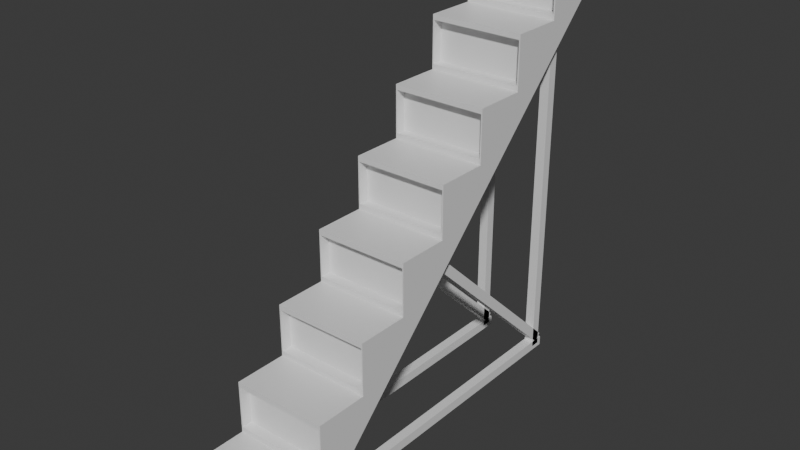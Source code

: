 # Source: stairs.blend  (saved by Blender 5.0.119; exported with 4.5.12 LTS)
import bpy
from mathutils import Matrix  # noqa: F401  (used for matrix-valued properties, if any)

bpy.ops.wm.read_factory_settings(use_empty=True)
scene = bpy.context.scene
scene.name = 'Scene'

# ---- collections
col_collection = bpy.data.collections.new('Collection'); scene.collection.children.link(col_collection)

# ---- materials (node trees are filled in below, after node groups)
mat_darkmetal1 = bpy.data.materials.new('darkmetal1')

# ---- material node trees
mat_darkmetal1.use_nodes = True; mat_darkmetal1.node_tree.nodes.clear()
_N = mat_darkmetal1.node_tree.nodes; _L = mat_darkmetal1.node_tree.links
n0 = _N.new('ShaderNodeBsdfPrincipled'); n0.name = 'Principled BSDF'; n0.location = (-200, 100)
n1 = _N.new('ShaderNodeOutputMaterial'); n1.name = 'Material Output'; n1.location = (200, 100)
_L.new(n0.outputs[0], n1.inputs[0])
n1.is_active_output = True

# ---- world
world_world = bpy.data.worlds.new('World'); scene.world = world_world
world_world.use_nodes = True; world_world.node_tree.nodes.clear()
_N = world_world.node_tree.nodes; _L = world_world.node_tree.links
n0 = _N.new('ShaderNodeOutputWorld'); n0.name = 'World Output'; n0.location = (200, 100)
n1 = _N.new('ShaderNodeBackground'); n1.name = 'Background'; n1.location = (-200, 100)
n1.inputs[0].default_value = (0.05088, 0.05088, 0.05088, 1.0)
_L.new(n1.outputs[0], n0.inputs[0])
n0.is_active_output = True
world_world.color = (0.05088, 0.05088, 0.05088)
world_world.sun_shadow_jitter_overblur = 0.0

# ---- meshes
me_cube_144 = bpy.data.meshes.new('Cube.144')
me_cube_144.from_pydata([(-1.0, -1.0, -1.0), (-1.0, -1.0, 1.0), (-1.0, 1.0, -1.0), (-1.0, 1.0, 1.0), (1.0, -1.0, -1.0), (1.0, -1.0, 1.0), (1.0, 1.0, -1.0), (1.0, 1.0, 1.0)], [], [(0, 1, 3, 2), (2, 3, 7, 6), (6, 7, 5, 4), (4, 5, 1, 0), (2, 6, 4, 0), (7, 3, 1, 5)])
_uv = me_cube_144.uv_layers.new(name='UVMap')
_uv.uv.foreach_set('vector', [0.375, 0.0, 0.625, 0.0, 0.625, 0.25, 0.375, 0.25, 0.375, 0.25, 0.625, 0.25, 0.625, 0.5, 0.375, 0.5, 0.375, 0.5, 0.625, 0.5, 0.625, 0.75, 0.375, 0.75, 0.375, 0.75, 0.625, 0.75, 0.625, 1.0, 0.375, 1.0, 0.125, 0.5, 0.375, 0.5, 0.375, 0.75, 0.125, 0.75, 0.625, 0.5, 0.875, 0.5, 0.875, 0.75, 0.625, 0.75])
me_cube_144.materials.append(mat_darkmetal1)
me_cube_144.update()
me_cube_143 = bpy.data.meshes.new('Cube.143')
me_cube_143.from_pydata([(-1.0, -1.0, -1.0), (-1.0, -1.0, 1.0), (-1.0, 1.0, -1.0), (-1.0, 1.0, 1.0), (1.0, -1.0, -1.0), (1.0, -1.0, 1.0), (1.0, 1.0, -1.0), (1.0, 1.0, 1.0)], [], [(0, 1, 3, 2), (2, 3, 7, 6), (6, 7, 5, 4), (4, 5, 1, 0), (2, 6, 4, 0), (7, 3, 1, 5)])
_uv = me_cube_143.uv_layers.new(name='UVMap')
_uv.uv.foreach_set('vector', [0.375, 0.0, 0.625, 0.0, 0.625, 0.25, 0.375, 0.25, 0.375, 0.25, 0.625, 0.25, 0.625, 0.5, 0.375, 0.5, 0.375, 0.5, 0.625, 0.5, 0.625, 0.75, 0.375, 0.75, 0.375, 0.75, 0.625, 0.75, 0.625, 1.0, 0.375, 1.0, 0.125, 0.5, 0.375, 0.5, 0.375, 0.75, 0.125, 0.75, 0.625, 0.5, 0.875, 0.5, 0.875, 0.75, 0.625, 0.75])
me_cube_143.materials.append(mat_darkmetal1)
me_cube_143.update()
me_cube_142 = bpy.data.meshes.new('Cube.142')
me_cube_142.from_pydata([(-1.0, -1.0, -1.0), (-1.0, -1.0, 1.0), (-1.0, 1.0, -1.0), (-1.0, 1.0, 1.0), (1.0, -1.0, -1.0), (1.0, -1.0, 1.0), (1.0, 1.0, -1.0), (1.0, 1.0, 1.0)], [], [(0, 1, 3, 2), (2, 3, 7, 6), (6, 7, 5, 4), (4, 5, 1, 0), (2, 6, 4, 0), (7, 3, 1, 5)])
_uv = me_cube_142.uv_layers.new(name='UVMap')
_uv.uv.foreach_set('vector', [0.375, 0.0, 0.625, 0.0, 0.625, 0.25, 0.375, 0.25, 0.375, 0.25, 0.625, 0.25, 0.625, 0.5, 0.375, 0.5, 0.375, 0.5, 0.625, 0.5, 0.625, 0.75, 0.375, 0.75, 0.375, 0.75, 0.625, 0.75, 0.625, 1.0, 0.375, 1.0, 0.125, 0.5, 0.375, 0.5, 0.375, 0.75, 0.125, 0.75, 0.625, 0.5, 0.875, 0.5, 0.875, 0.75, 0.625, 0.75])
me_cube_142.materials.append(mat_darkmetal1)
me_cube_142.update()
me_cube_141 = bpy.data.meshes.new('Cube.141')
me_cube_141.from_pydata([(-1.0, -1.0, -1.0), (-1.0, -1.0, 1.0), (-1.0, 1.0, -1.0), (-1.0, 1.0, 1.0), (1.0, -1.0, -1.0), (1.0, -1.0, 1.0), (1.0, 1.0, -1.0), (1.0, 1.0, 1.0)], [], [(0, 1, 3, 2), (2, 3, 7, 6), (6, 7, 5, 4), (4, 5, 1, 0), (2, 6, 4, 0), (7, 3, 1, 5)])
_uv = me_cube_141.uv_layers.new(name='UVMap')
_uv.uv.foreach_set('vector', [0.375, 0.0, 0.625, 0.0, 0.625, 0.25, 0.375, 0.25, 0.375, 0.25, 0.625, 0.25, 0.625, 0.5, 0.375, 0.5, 0.375, 0.5, 0.625, 0.5, 0.625, 0.75, 0.375, 0.75, 0.375, 0.75, 0.625, 0.75, 0.625, 1.0, 0.375, 1.0, 0.125, 0.5, 0.375, 0.5, 0.375, 0.75, 0.125, 0.75, 0.625, 0.5, 0.875, 0.5, 0.875, 0.75, 0.625, 0.75])
me_cube_141.materials.append(mat_darkmetal1)
me_cube_141.update()
me_cube_140 = bpy.data.meshes.new('Cube.140')
me_cube_140.from_pydata([(-1.0, -1.0, -1.0), (-1.0, -1.0, 1.0), (-1.0, 1.0, -1.0), (-1.0, 1.0, 1.0), (1.0, -1.0, -1.0), (1.0, -1.0, 1.0), (1.0, 1.0, -1.0), (1.0, 1.0, 1.0)], [], [(0, 1, 3, 2), (2, 3, 7, 6), (6, 7, 5, 4), (4, 5, 1, 0), (2, 6, 4, 0), (7, 3, 1, 5)])
_uv = me_cube_140.uv_layers.new(name='UVMap')
_uv.uv.foreach_set('vector', [0.375, 0.0, 0.625, 0.0, 0.625, 0.25, 0.375, 0.25, 0.375, 0.25, 0.625, 0.25, 0.625, 0.5, 0.375, 0.5, 0.375, 0.5, 0.625, 0.5, 0.625, 0.75, 0.375, 0.75, 0.375, 0.75, 0.625, 0.75, 0.625, 1.0, 0.375, 1.0, 0.125, 0.5, 0.375, 0.5, 0.375, 0.75, 0.125, 0.75, 0.625, 0.5, 0.875, 0.5, 0.875, 0.75, 0.625, 0.75])
me_cube_140.materials.append(mat_darkmetal1)
me_cube_140.update()
me_cube_139 = bpy.data.meshes.new('Cube.139')
me_cube_139.from_pydata([(-1.0, -1.0, -1.0), (-1.0, -1.0, 1.0), (-1.0, 1.0, -1.0), (-1.0, 1.0, 1.0), (1.0, -1.0, -1.0), (1.0, -1.0, 1.0), (1.0, 1.0, -1.0), (1.0, 1.0, 1.0)], [], [(0, 1, 3, 2), (2, 3, 7, 6), (6, 7, 5, 4), (4, 5, 1, 0), (2, 6, 4, 0), (7, 3, 1, 5)])
_uv = me_cube_139.uv_layers.new(name='UVMap')
_uv.uv.foreach_set('vector', [0.375, 0.0, 0.625, 0.0, 0.625, 0.25, 0.375, 0.25, 0.375, 0.25, 0.625, 0.25, 0.625, 0.5, 0.375, 0.5, 0.375, 0.5, 0.625, 0.5, 0.625, 0.75, 0.375, 0.75, 0.375, 0.75, 0.625, 0.75, 0.625, 1.0, 0.375, 1.0, 0.125, 0.5, 0.375, 0.5, 0.375, 0.75, 0.125, 0.75, 0.625, 0.5, 0.875, 0.5, 0.875, 0.75, 0.625, 0.75])
me_cube_139.materials.append(mat_darkmetal1)
me_cube_139.update()
me_cube_138 = bpy.data.meshes.new('Cube.138')
me_cube_138.from_pydata([(-1.0, -1.0, -1.0), (-1.0, 1.0, 1.0), (1.0, -1.0, -1.0), (1.0, 1.0, 1.0), (-1.0, -1.0, -0.7422), (-1.0, 0.7422, 1.0), (-1.0, -0.7511, -0.7422), (-1.0, -0.7511, -0.4933), (-1.0, -0.5022, -0.4933), (-1.0, -0.5022, -0.2444), (-1.0, -0.2533, -0.2444), (-1.0, -0.2533, 0.004467), (-1.0, -0.004467, 0.004467), (-1.0, -0.004467, 0.2534), (-1.0, 0.2444, 0.2534), (-1.0, 0.2444, 0.5022), (-1.0, 0.4933, 0.5022), (-1.0, 0.4933, 0.7511), (-1.0, 0.7422, 0.7511), (1.0, 0.7422, 1.0), (1.0, -1.0, -0.7422), (1.0, 0.7422, 0.7511), (1.0, 0.4933, 0.7511), (1.0, 0.4933, 0.5022), (1.0, 0.2444, 0.5022), (1.0, 0.2444, 0.2534), (1.0, -0.004467, 0.2534), (1.0, -0.004467, 0.004467), (1.0, -0.2533, 0.004467), (1.0, -0.2533, -0.2444), (1.0, -0.5022, -0.2444), (1.0, -0.5022, -0.4933), (1.0, -0.7511, -0.4933), (1.0, -0.7511, -0.7422), (-1.0, 1.0, 0.8398), (-1.0, -0.8398, -1.0), (-1.0, 0.8507, 0.6904), (-1.0, 0.7096, 0.5494), (-1.0, 0.5755, 0.4152), (-1.0, 0.4468, 0.2866), (-1.0, 0.3223, 0.162), (-1.0, 0.2005, 0.04028), (-1.0, 0.08011, -0.08012), (-1.0, -0.04028, -0.2005), (-1.0, -0.162, -0.3223), (-1.0, -0.2866, -0.4468), (-1.0, -0.4152, -0.5755), (-1.0, -0.5494, -0.7096), (-1.0, -0.6904, -0.8507), (1.0, -0.8398, -1.0), (1.0, 1.0, 0.8398), (1.0, -0.6904, -0.8507), (1.0, -0.5494, -0.7096), (1.0, -0.4152, -0.5755), (1.0, -0.2866, -0.4468), (1.0, -0.162, -0.3223), (1.0, -0.04028, -0.2005), (1.0, 0.08011, -0.08012), (1.0, 0.2005, 0.04028), (1.0, 0.3223, 0.162), (1.0, 0.4468, 0.2866), (1.0, 0.5755, 0.4152), (1.0, 0.7096, 0.5494), (1.0, 0.8507, 0.6904), (0.9749, 0.7422, 0.9749), (-0.9749, 0.7422, 0.9749), (-0.9749, 0.7422, 0.7763), (0.9749, 0.7422, 0.7763), (0.9749, 0.4933, 0.726), (-0.9749, 0.4933, 0.726), (-0.9749, 0.4933, 0.5274), (0.9749, 0.4933, 0.5274), (0.9749, 0.2444, 0.4771), (-0.9749, 0.2444, 0.4771), (-0.9749, 0.2444, 0.2785), (0.9749, 0.2444, 0.2785), (0.9749, -0.004467, 0.2282), (-0.9749, -0.004467, 0.2282), (-0.9749, -0.004467, 0.02961), (0.9749, -0.004467, 0.02961), (0.9749, -0.2533, -0.02068), (-0.9749, -0.2533, -0.02068), (-0.9749, -0.2533, -0.2193), (0.9749, -0.2533, -0.2193), (0.9749, -0.5022, -0.2696), (-0.9749, -0.5022, -0.2696), (-0.9749, -0.5022, -0.4682), (0.9749, -0.5022, -0.4682), (0.9749, -0.7511, -0.5184), (-0.9749, -0.7511, -0.5184), (-0.9749, -0.7511, -0.717), (0.9749, -0.7511, -0.717), (0.9749, -1.0, -0.9749), (0.9749, -1.0, -0.7673), (-0.9749, -1.0, -0.7673), (-0.9749, -1.0, -0.9749), (0.9749, 0.7916, 0.9749), (-0.9749, 0.7916, 0.9749), (0.9749, 0.7916, 0.7763), (-0.9749, 0.7916, 0.7763), (-0.9749, 0.5427, 0.726), (0.9749, 0.5427, 0.726), (0.9749, 0.5427, 0.5274), (-0.9749, 0.5427, 0.5274), (-0.9749, 0.2938, 0.4771), (0.9749, 0.2938, 0.4771), (0.9749, 0.2938, 0.2785), (-0.9749, 0.2938, 0.2785), (-0.9749, 0.04492, 0.2282), (0.9749, 0.04492, 0.2282), (0.9749, 0.04492, 0.02961), (-0.9749, 0.04492, 0.02961), (-0.9749, -0.204, -0.02068), (0.9749, -0.204, -0.02068), (0.9749, -0.204, -0.2193), (-0.9749, -0.204, -0.2193), (-0.9749, -0.4528, -0.2696), (0.9749, -0.4528, -0.2696), (0.9749, -0.4528, -0.4682), (-0.9749, -0.4528, -0.4682), (-0.9749, -0.7017, -0.5184), (0.9749, -0.7017, -0.5184), (0.9749, -0.7017, -0.717), (-0.9749, -0.7017, -0.717), (0.9749, -0.9506, -0.9749), (0.9749, -0.9506, -0.7673), (-0.9749, -0.9506, -0.9749), (-0.9749, -0.9506, -0.7673)], [], [(65, 66, 99, 97), (21, 18, 17, 22), (85, 86, 119, 116), (23, 16, 15, 24), (67, 64, 96, 98), (25, 14, 13, 26), (87, 84, 117, 118), (27, 12, 11, 28), (78, 79, 110, 111), (29, 10, 9, 30), (64, 65, 97, 96), (31, 8, 7, 32), (84, 85, 116, 117), (33, 6, 4, 20), (77, 78, 111, 108), (3, 1, 5, 19), (49, 35, 48, 51), (51, 48, 47, 52), (52, 47, 46, 53), (53, 46, 45, 54), (54, 45, 44, 55), (55, 44, 43, 56), (56, 43, 42, 57), (57, 42, 41, 58), (58, 41, 40, 59), (59, 40, 39, 60), (60, 39, 38, 61), (61, 38, 37, 62), (62, 37, 36, 63), (63, 36, 34, 50), (0, 4, 6, 7, 8, 9, 10, 11, 12, 13, 14, 15, 16, 17, 18, 5, 1, 34, 36, 37, 38, 39, 40, 41, 42, 43, 44, 45, 46, 47, 48, 35), (34, 1, 3, 50), (35, 49, 2, 0), (49, 51, 52, 53, 54, 55, 56, 57, 58, 59, 60, 61, 62, 63, 50, 3, 19, 21, 22, 23, 24, 25, 26, 27, 28, 29, 30, 31, 32, 33, 20, 2), (19, 5, 65, 64), (5, 18, 66, 65), (18, 21, 67, 66), (21, 19, 64, 67), (22, 17, 69, 68), (17, 16, 70, 69), (16, 23, 71, 70), (23, 22, 68, 71), (24, 15, 73, 72), (15, 14, 74, 73), (14, 25, 75, 74), (25, 24, 72, 75), (26, 13, 77, 76), (13, 12, 78, 77), (12, 27, 79, 78), (27, 26, 76, 79), (28, 11, 81, 80), (11, 10, 82, 81), (10, 29, 83, 82), (29, 28, 80, 83), (30, 9, 85, 84), (9, 8, 86, 85), (8, 31, 87, 86), (31, 30, 84, 87), (32, 7, 89, 88), (7, 6, 90, 89), (6, 33, 91, 90), (33, 32, 88, 91), (2, 20, 93, 92), (20, 4, 94, 93), (4, 0, 95, 94), (0, 2, 92, 95), (96, 97, 99, 98), (101, 100, 103, 102), (105, 104, 107, 106), (109, 108, 111, 110), (113, 112, 115, 114), (117, 116, 119, 118), (121, 120, 123, 122), (124, 125, 127, 126), (92, 93, 125, 124), (72, 73, 104, 105), (86, 87, 118, 119), (66, 67, 98, 99), (95, 92, 124, 126), (75, 72, 105, 106), (93, 94, 127, 125), (73, 74, 107, 104), (80, 81, 112, 113), (94, 95, 126, 127), (74, 75, 106, 107), (83, 80, 113, 114), (81, 82, 115, 112), (88, 89, 120, 121), (68, 69, 100, 101), (82, 83, 114, 115), (91, 88, 121, 122), (71, 68, 101, 102), (89, 90, 123, 120), (69, 70, 103, 100), (76, 77, 108, 109), (90, 91, 122, 123), (70, 71, 102, 103), (79, 76, 109, 110)])
_uv = me_cube_138.uv_layers.new(name='UVMap')
_uv.uv.foreach_set('vector', [0.875, 0.5322, 0.875, 0.5322, 0.875, 0.5322, 0.875, 0.5322, 0.6146, 0.5322, 0.875, 0.5322, 0.875, 0.5633, 0.6146, 0.5633, 0.4694, 1.0, 0.4383, 1.0, 0.4383, 1.0, 0.4694, 1.0, 0.6043, 0.5633, 0.875, 0.5633, 0.875, 0.5944, 0.6043, 0.5944, 0.6146, 0.5322, 0.625, 0.5322, 0.625, 0.5322, 0.6146, 0.5322, 0.5939, 0.5944, 0.875, 0.5944, 0.875, 0.6256, 0.5939, 0.6256, 0.4383, 0.7293, 0.4694, 0.7293, 0.4694, 0.7293, 0.4383, 0.7293, 0.5835, 0.7085, 0.625, 1.0, 0.5006, 1.0, 0.5006, 0.7189, 0.875, 0.75, 0.5835, 0.7085, 0.5835, 0.7085, 0.875, 0.75, 0.4694, 0.7189, 0.4694, 1.0, 0.4694, 1.0, 0.4694, 0.7293, 0.625, 0.5322, 0.875, 0.5322, 0.875, 0.5322, 0.625, 0.5322, 0.4383, 0.7293, 0.4383, 1.0, 0.4383, 1.0, 0.4383, 0.7396, 0.4694, 0.7293, 0.4694, 1.0, 0.4694, 1.0, 0.4694, 0.7293, 0.4072, 0.7396, 0.4072, 1.0, 0.4072, 1.0, 0.4072, 0.75, 0.875, 0.6256, 0.875, 0.75, 0.875, 0.75, 0.875, 0.6256, 0.625, 0.5, 0.875, 0.5, 0.875, 0.5322, 0.625, 0.5322, 0.375, 0.73, 0.125, 0.73, 0.125, 0.7113, 0.3813, 0.7136, 0.3813, 0.7136, 0.125, 0.7113, 0.125, 0.6937, 0.3873, 0.6987, 0.3873, 0.6987, 0.125, 0.6937, 0.125, 0.6769, 0.3931, 0.6853, 0.3931, 0.6853, 0.125, 0.6769, 0.125, 0.6608, 0.3989, 0.6716, 0.3989, 0.6716, 0.125, 0.6608, 0.125, 0.6453, 0.4053, 0.659, 0.4053, 0.659, 0.125, 0.6453, 0.125, 0.63, 0.4145, 0.6447, 0.4145, 0.6447, 0.125, 0.63, 0.125, 0.5, 0.4267, 0.5517, 0.4267, 0.5517, 0.4325, 0.1925, 0.505, 0.2167, 0.5197, 0.5395, 0.5197, 0.5395, 0.505, 0.2167, 0.5203, 0.2218, 0.534, 0.5303, 0.534, 0.5303, 0.5203, 0.2218, 0.5358, 0.2269, 0.5466, 0.5239, 0.5466, 0.5239, 0.5358, 0.2269, 0.5519, 0.2323, 0.5603, 0.5181, 0.5603, 0.5181, 0.5519, 0.2323, 0.5687, 0.2379, 0.5737, 0.5123, 0.5737, 0.5123, 0.5687, 0.2379, 0.5863, 0.2438, 0.5886, 0.5063, 0.5886, 0.5063, 0.5863, 0.2438, 0.605, 0.25, 0.605, 0.5, 0.375, 0.0, 0.4072, 0.0, 0.4072, 0.03111, 0.4383, 0.03111, 0.4383, 0.06222, 0.4694, 0.06222, 0.4694, 0.09333, 0.5006, 0.09333, 0.5006, 0.1244, 0.5317, 0.1244, 0.5317, 0.1556, 0.5628, 0.1556, 0.5628, 0.1867, 0.5939, 0.1867, 0.5939, 0.2178, 0.625, 0.2178, 0.625, 0.25, 0.605, 0.25, 0.5863, 0.2438, 0.5687, 0.2379, 0.5519, 0.2323, 0.5358, 0.2269, 0.5203, 0.2218, 0.505, 0.2167, 0.4325, 0.1925, 0.4749, 0.12, 0.4597, 0.1047, 0.4442, 0.08918, 0.4281, 0.0731, 0.4113, 0.05633, 0.3937, 0.03869, 0.375, 0.02003, 0.605, 0.25, 0.625, 0.25, 0.625, 0.5, 0.605, 0.5, 0.125, 0.73, 0.375, 0.73, 0.375, 0.75, 0.125, 0.75, 0.375, 0.73, 0.3813, 0.7136, 0.3873, 0.6987, 0.3931, 0.6853, 0.3989, 0.6716, 0.4053, 0.659, 0.4145, 0.6447, 0.4267, 0.5517, 0.5197, 0.5395, 0.534, 0.5303, 0.5466, 0.5239, 0.5603, 0.5181, 0.5737, 0.5123, 0.5886, 0.5063, 0.605, 0.5, 0.625, 0.5, 0.625, 0.5322, 0.6146, 0.5322, 0.6146, 0.5633, 0.6043, 0.5633, 0.6043, 0.5944, 0.5939, 0.5944, 0.5939, 0.6256, 0.5835, 0.7085, 0.5006, 0.7189, 0.4694, 0.7189, 0.4694, 0.7293, 0.4383, 0.7293, 0.4383, 0.7396, 0.4072, 0.7396, 0.4072, 0.75, 0.375, 0.75, 0.625, 0.5322, 0.875, 0.5322, 0.875, 0.5322, 0.625, 0.5322, 0.875, 0.5322, 0.875, 0.5322, 0.875, 0.5322, 0.875, 0.5322, 0.875, 0.5322, 0.6146, 0.5322, 0.6146, 0.5322, 0.875, 0.5322, 0.6146, 0.5322, 0.625, 0.5322, 0.625, 0.5322, 0.6146, 0.5322, 0.6146, 0.5633, 0.875, 0.5633, 0.875, 0.5633, 0.6146, 0.5633, 0.875, 0.5633, 0.875, 0.5633, 0.875, 0.5633, 0.875, 0.5633, 0.875, 0.5633, 0.6043, 0.5633, 0.6043, 0.5633, 0.875, 0.5633, 0.6043, 0.5633, 0.6146, 0.5633, 0.6146, 0.5633, 0.6043, 0.5633, 0.6043, 0.5944, 0.875, 0.5944, 0.875, 0.5944, 0.6043, 0.5944, 0.875, 0.5944, 0.875, 0.5944, 0.875, 0.5944, 0.875, 0.5944, 0.875, 0.5944, 0.5939, 0.5944, 0.5939, 0.5944, 0.875, 0.5944, 0.5939, 0.5944, 0.6043, 0.5944, 0.6043, 0.5944, 0.5939, 0.5944, 0.5939, 0.6256, 0.875, 0.6256, 0.875, 0.6256, 0.5939, 0.6256, 0.875, 0.6256, 0.875, 0.75, 0.875, 0.75, 0.875, 0.6256, 0.875, 0.75, 0.5835, 0.7085, 0.5835, 0.7085, 0.875, 0.75, 0.5835, 0.7085, 0.5939, 0.6256, 0.5939, 0.6256, 0.5835, 0.7085, 0.5006, 0.7189, 0.5006, 1.0, 0.5006, 1.0, 0.5006, 0.7189, 0.5006, 1.0, 0.4694, 1.0, 0.4694, 1.0, 0.5006, 1.0, 0.4694, 1.0, 0.4694, 0.7189, 0.4694, 0.7189, 0.4694, 1.0, 0.4694, 0.7189, 0.5006, 0.7189, 0.5006, 0.7189, 0.4694, 0.7189, 0.4694, 0.7293, 0.4694, 1.0, 0.4694, 1.0, 0.4694, 0.7293, 0.4694, 1.0, 0.4383, 1.0, 0.4383, 1.0, 0.4694, 1.0, 0.4383, 1.0, 0.4383, 0.7293, 0.4383, 0.7293, 0.4383, 1.0, 0.4383, 0.7293, 0.4694, 0.7293, 0.4694, 0.7293, 0.4383, 0.7293, 0.4383, 0.7396, 0.4383, 1.0, 0.4383, 1.0, 0.4383, 0.7396, 0.4383, 1.0, 0.4072, 1.0, 0.4072, 1.0, 0.4383, 1.0, 0.4072, 1.0, 0.4072, 0.7396, 0.4072, 0.7396, 0.4072, 1.0, 0.4072, 0.7396, 0.4383, 0.7396, 0.4383, 0.7396, 0.4072, 0.7396, 0.375, 0.75, 0.4072, 0.75, 0.4072, 0.75, 0.375, 0.75, 0.4072, 0.75, 0.4072, 1.0, 0.4072, 1.0, 0.4072, 0.75, 0.4072, 1.0, 0.375, 1.0, 0.375, 1.0, 0.4072, 1.0, 0.375, 1.0, 0.375, 0.75, 0.375, 0.75, 0.375, 1.0, 0.625, 0.5322, 0.875, 0.5322, 0.875, 0.5322, 0.6146, 0.5322, 0.6146, 0.5633, 0.875, 0.5633, 0.875, 0.5633, 0.6043, 0.5633, 0.6043, 0.5944, 0.875, 0.5944, 0.875, 0.5944, 0.5939, 0.5944, 0.5939, 0.6256, 0.875, 0.6256, 0.875, 0.75, 0.5835, 0.7085, 0.5006, 0.7189, 0.5006, 1.0, 0.4694, 1.0, 0.4694, 0.7189, 0.4694, 0.7293, 0.4694, 1.0, 0.4383, 1.0, 0.4383, 0.7293, 0.4383, 0.7396, 0.4383, 1.0, 0.4072, 1.0, 0.4072, 0.7396, 0.375, 0.75, 0.4072, 0.75, 0.4072, 1.0, 0.375, 1.0, 0.375, 0.75, 0.4072, 0.75, 0.4072, 0.75, 0.375, 0.75, 0.6043, 0.5944, 0.875, 0.5944, 0.875, 0.5944, 0.6043, 0.5944, 0.4383, 1.0, 0.4383, 0.7293, 0.4383, 0.7293, 0.4383, 1.0, 0.875, 0.5322, 0.6146, 0.5322, 0.6146, 0.5322, 0.875, 0.5322, 0.375, 1.0, 0.375, 0.75, 0.375, 0.75, 0.375, 1.0, 0.5939, 0.5944, 0.6043, 0.5944, 0.6043, 0.5944, 0.5939, 0.5944, 0.4072, 0.75, 0.4072, 1.0, 0.4072, 1.0, 0.4072, 0.75, 0.875, 0.5944, 0.875, 0.5944, 0.875, 0.5944, 0.875, 0.5944, 0.5006, 0.7189, 0.5006, 1.0, 0.5006, 1.0, 0.5006, 0.7189, 0.4072, 1.0, 0.375, 1.0, 0.375, 1.0, 0.4072, 1.0, 0.875, 0.5944, 0.5939, 0.5944, 0.5939, 0.5944, 0.875, 0.5944, 0.4694, 0.7189, 0.5006, 0.7189, 0.5006, 0.7189, 0.4694, 0.7189, 0.5006, 1.0, 0.4694, 1.0, 0.4694, 1.0, 0.5006, 1.0, 0.4383, 0.7396, 0.4383, 1.0, 0.4383, 1.0, 0.4383, 0.7396, 0.6146, 0.5633, 0.875, 0.5633, 0.875, 0.5633, 0.6146, 0.5633, 0.4694, 1.0, 0.4694, 0.7189, 0.4694, 0.7189, 0.4694, 1.0, 0.4072, 0.7396, 0.4383, 0.7396, 0.4383, 0.7396, 0.4072, 0.7396, 0.6043, 0.5633, 0.6146, 0.5633, 0.6146, 0.5633, 0.6043, 0.5633, 0.4383, 1.0, 0.4072, 1.0, 0.4072, 1.0, 0.4383, 1.0, 0.875, 0.5633, 0.875, 0.5633, 0.875, 0.5633, 0.875, 0.5633, 0.5939, 0.6256, 0.875, 0.6256, 0.875, 0.6256, 0.5939, 0.6256, 0.4072, 1.0, 0.4072, 0.7396, 0.4072, 0.7396, 0.4072, 1.0, 0.875, 0.5633, 0.6043, 0.5633, 0.6043, 0.5633, 0.875, 0.5633, 0.5835, 0.7085, 0.5939, 0.6256, 0.5939, 0.6256, 0.5835, 0.7085])
me_cube_138.materials.append(mat_darkmetal1)
me_cube_138.update()

# ---- objects
ob_cube_142 = bpy.data.objects.new('Cube.142', me_cube_144)
ob_cube_141 = bpy.data.objects.new('Cube.141', me_cube_143)
ob_cube_140 = bpy.data.objects.new('Cube.140', me_cube_142)
ob_cube_139 = bpy.data.objects.new('Cube.139', me_cube_141)
ob_cube_138 = bpy.data.objects.new('Cube.138', me_cube_140)
ob_cube_137 = bpy.data.objects.new('Cube.137', me_cube_139)
ob_cube_136 = bpy.data.objects.new('Cube.136', me_cube_138)

# ---- transforms, parenting, visibility, modifiers, constraints
ob_cube_142.location = (-0.06988, -0.4416, 0.03693)
ob_cube_142.rotation_euler = (-1.571, -0.0, 0.0)
ob_cube_142.scale = (-0.01077, -0.01077, 0.4431)
ob_cube_141.location = (0.07028, -0.4416, 0.03693)
ob_cube_141.rotation_euler = (-1.571, -0.0, 0.0)
ob_cube_141.scale = (-0.01077, -0.01077, 0.4431)
ob_cube_140.location = (-0.06988, -0.2266, 0.2552)
ob_cube_140.rotation_euler = (6284.0, -0.0, 0.0)
ob_cube_140.scale = (-0.01077, -0.01077, 0.2978)
ob_cube_139.location = (0.07028, -0.2266, 0.2552)
ob_cube_139.rotation_euler = (6284.0, -0.0, 0.0)
ob_cube_139.scale = (-0.01077, -0.01077, 0.2978)
ob_cube_138.location = (-0.06988, -0.01942, 0.4788)
ob_cube_138.scale = (-0.01077, -0.01077, 0.4431)
ob_cube_137.location = (0.07028, -0.01942, 0.4788)
ob_cube_137.scale = (-0.01077, -0.01077, 0.4431)
ob_cube_136.location = (-0.001201, -0.4142, 0.4788)
ob_cube_136.scale = (0.1064, 0.4691, 0.4691)

# ---- collection membership
col_collection.objects.link(ob_cube_142)
col_collection.objects.link(ob_cube_141)
col_collection.objects.link(ob_cube_140)
col_collection.objects.link(ob_cube_139)
col_collection.objects.link(ob_cube_138)
col_collection.objects.link(ob_cube_137)
col_collection.objects.link(ob_cube_136)

# ---- scene / render settings (as saved in the file)
scene.frame_start = 1; scene.frame_end = 250; scene.frame_set(1)
scene.render.engine = 'BLENDER_EEVEE_NEXT'
scene.render.bake_bias = 0.0
scene.render.bake_samples = 0
scene.cycles.sampling_pattern = 'TABULATED_SOBOL'
scene.eevee.use_volume_custom_range = False
bpy.context.view_layer.update()

# ---- added for rendering (the .blend has no active camera and no usable light): camera, sun
cam_auto = bpy.data.cameras.new('AutoCamera')
cam_auto.lens = 50.0
cam_auto.sensor_width = 36.0
cam_auto.clip_end = 1000.0
ob_auto_camera = bpy.data.objects.new('AutoCamera', cam_auto)
scene.collection.objects.link(ob_auto_camera)
ob_auto_camera.location = (1.2429, -1.90785, 1.47407)
ob_auto_camera.rotation_euler = (1.09748, -7.21219e-08, 0.694738)
scene.camera = ob_auto_camera
light_auto_sun = bpy.data.lights.new('AutoSun', 'SUN')
light_auto_sun.energy = 3.0
light_auto_sun.angle = 0.0523599
ob_auto_sun = bpy.data.objects.new('AutoSun', light_auto_sun)
scene.collection.objects.link(ob_auto_sun)
ob_auto_sun.rotation_euler = (0.872665, 0.174533, 0.523599)
bpy.context.view_layer.update()
